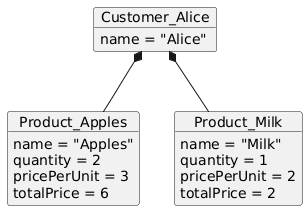

The diagram above was rendered by PlantUML. Its source (embedded in the PNG):
@startuml
object Customer_Alice {
    name = "Alice"
}

object Product_Apples {
    name = "Apples"
    quantity = 2
    pricePerUnit = 3
    totalPrice = 6
}

object Product_Milk {
    name = "Milk"
    quantity = 1
    pricePerUnit = 2
    totalPrice = 2
}

Customer_Alice *-- Product_Apples
Customer_Alice *-- Product_Milk
@enduml